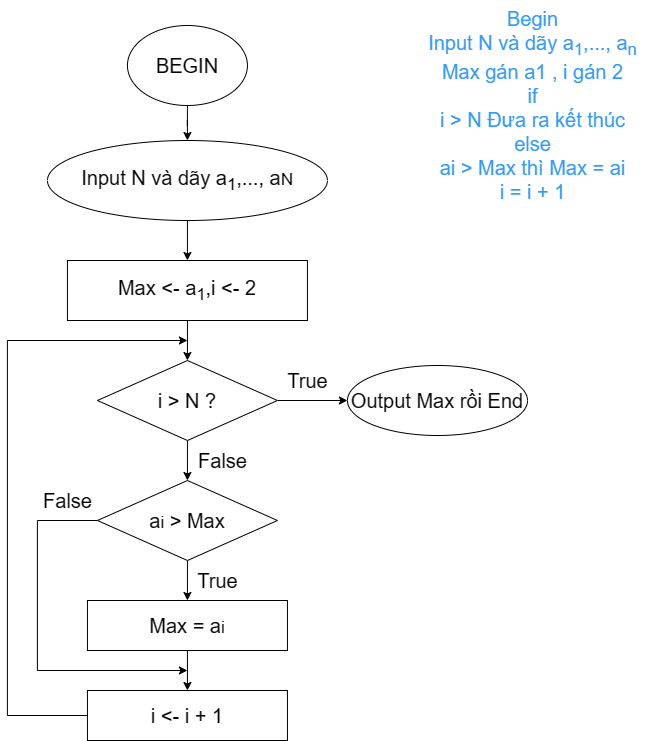

The diagram above was exported from draw.io. Its source (the exported page's mxGraphModel, read from the mxfile embedded in the PNG):
<mxGraphModel dx="1674" dy="806" grid="1" gridSize="10" guides="1" tooltips="1" connect="1" arrows="1" fold="1" page="1" pageScale="1" pageWidth="850" pageHeight="1100" math="0" shadow="0">
  <root>
    <mxCell id="0" />
    <mxCell id="1" parent="0" />
    <mxCell id="MHF3m_tgm8p_9FPWGlLH-3" style="edgeStyle=orthogonalEdgeStyle;rounded=0;orthogonalLoop=1;jettySize=auto;html=1;" parent="1" source="8uyGPdB2znP9GXYV8y2--1" target="8zTrn9ueEpcvM7fj7mPT-1" edge="1">
      <mxGeometry relative="1" as="geometry" />
    </mxCell>
    <mxCell id="8uyGPdB2znP9GXYV8y2--1" value="&lt;span style=&quot;font-size: 20px;&quot;&gt;Input N và dãy a&lt;sub&gt;1&lt;/sub&gt;,..., a&lt;/span&gt;&lt;span style=&quot;font-size: 16.6667px;&quot;&gt;N&lt;/span&gt;" style="ellipse;whiteSpace=wrap;html=1;" parent="1" vertex="1">
      <mxGeometry x="159.94" y="195" width="280" height="80" as="geometry" />
    </mxCell>
    <mxCell id="8zTrn9ueEpcvM7fj7mPT-9" style="edgeStyle=orthogonalEdgeStyle;rounded=0;orthogonalLoop=1;jettySize=auto;html=1;entryX=0.5;entryY=0;entryDx=0;entryDy=0;fontSize=20;" parent="1" source="8zTrn9ueEpcvM7fj7mPT-1" target="8zTrn9ueEpcvM7fj7mPT-2" edge="1">
      <mxGeometry relative="1" as="geometry" />
    </mxCell>
    <mxCell id="8zTrn9ueEpcvM7fj7mPT-1" value="&lt;span style=&quot;font-size: 20px;&quot;&gt;Max &amp;lt;- a&lt;sub&gt;1&lt;/sub&gt;,i &amp;lt;- 2&lt;/span&gt;" style="rounded=0;whiteSpace=wrap;html=1;" parent="1" vertex="1">
      <mxGeometry x="179.94" y="315" width="240" height="60" as="geometry" />
    </mxCell>
    <mxCell id="8zTrn9ueEpcvM7fj7mPT-10" style="edgeStyle=orthogonalEdgeStyle;rounded=0;orthogonalLoop=1;jettySize=auto;html=1;entryX=0.5;entryY=0;entryDx=0;entryDy=0;fontSize=20;" parent="1" source="8zTrn9ueEpcvM7fj7mPT-2" target="8zTrn9ueEpcvM7fj7mPT-3" edge="1">
      <mxGeometry relative="1" as="geometry" />
    </mxCell>
    <mxCell id="8zTrn9ueEpcvM7fj7mPT-15" style="edgeStyle=orthogonalEdgeStyle;rounded=0;orthogonalLoop=1;jettySize=auto;html=1;entryX=0;entryY=0.5;entryDx=0;entryDy=0;fontSize=20;" parent="1" source="8zTrn9ueEpcvM7fj7mPT-2" edge="1">
      <mxGeometry relative="1" as="geometry">
        <mxPoint x="459.94" y="455" as="targetPoint" />
      </mxGeometry>
    </mxCell>
    <mxCell id="8zTrn9ueEpcvM7fj7mPT-2" value="&lt;span style=&quot;font-size: 20px;&quot;&gt;i &amp;gt; N ?&lt;/span&gt;" style="rhombus;whiteSpace=wrap;html=1;" parent="1" vertex="1">
      <mxGeometry x="209.94" y="415" width="180" height="80" as="geometry" />
    </mxCell>
    <mxCell id="8zTrn9ueEpcvM7fj7mPT-11" style="edgeStyle=orthogonalEdgeStyle;rounded=0;orthogonalLoop=1;jettySize=auto;html=1;entryX=0.5;entryY=0;entryDx=0;entryDy=0;fontSize=20;" parent="1" source="8zTrn9ueEpcvM7fj7mPT-3" target="8zTrn9ueEpcvM7fj7mPT-4" edge="1">
      <mxGeometry relative="1" as="geometry" />
    </mxCell>
    <mxCell id="8zTrn9ueEpcvM7fj7mPT-13" style="edgeStyle=orthogonalEdgeStyle;rounded=0;orthogonalLoop=1;jettySize=auto;html=1;fontSize=20;" parent="1" source="8zTrn9ueEpcvM7fj7mPT-3" edge="1">
      <mxGeometry relative="1" as="geometry">
        <mxPoint x="299.94" y="725" as="targetPoint" />
        <Array as="points">
          <mxPoint x="149.94" y="575" />
          <mxPoint x="149.94" y="725" />
        </Array>
      </mxGeometry>
    </mxCell>
    <mxCell id="8zTrn9ueEpcvM7fj7mPT-3" value="&lt;font style=&quot;font-size: 20px;&quot;&gt;a&lt;/font&gt;&lt;font style=&quot;&quot;&gt;&lt;span style=&quot;font-size: 16.6667px;&quot;&gt;i&lt;/span&gt;&lt;span style=&quot;font-size: 20px;&quot;&gt;&amp;nbsp;&amp;gt; Max&lt;/span&gt;&lt;/font&gt;" style="rhombus;whiteSpace=wrap;html=1;" parent="1" vertex="1">
      <mxGeometry x="209.94" y="535" width="180" height="80" as="geometry" />
    </mxCell>
    <mxCell id="8zTrn9ueEpcvM7fj7mPT-12" style="edgeStyle=orthogonalEdgeStyle;rounded=0;orthogonalLoop=1;jettySize=auto;html=1;entryX=0.5;entryY=0;entryDx=0;entryDy=0;fontSize=20;" parent="1" source="8zTrn9ueEpcvM7fj7mPT-4" target="8zTrn9ueEpcvM7fj7mPT-5" edge="1">
      <mxGeometry relative="1" as="geometry" />
    </mxCell>
    <mxCell id="8zTrn9ueEpcvM7fj7mPT-4" value="&lt;font style=&quot;font-size: 20px;&quot;&gt;Max = a&lt;/font&gt;&lt;font style=&quot;font-size: 16.6667px;&quot;&gt;i&lt;/font&gt;" style="rounded=0;whiteSpace=wrap;html=1;" parent="1" vertex="1">
      <mxGeometry x="199.94" y="655" width="200" height="50" as="geometry" />
    </mxCell>
    <mxCell id="8zTrn9ueEpcvM7fj7mPT-14" style="edgeStyle=orthogonalEdgeStyle;rounded=0;orthogonalLoop=1;jettySize=auto;html=1;fontSize=20;" parent="1" source="8zTrn9ueEpcvM7fj7mPT-5" edge="1">
      <mxGeometry relative="1" as="geometry">
        <mxPoint x="299.94" y="395" as="targetPoint" />
        <Array as="points">
          <mxPoint x="119.94" y="770" />
          <mxPoint x="119.94" y="395" />
          <mxPoint x="299.94" y="395" />
        </Array>
      </mxGeometry>
    </mxCell>
    <mxCell id="8zTrn9ueEpcvM7fj7mPT-5" value="&lt;font style=&quot;font-size: 20px;&quot;&gt;i &amp;lt;- i + 1&lt;/font&gt;" style="rounded=0;whiteSpace=wrap;html=1;" parent="1" vertex="1">
      <mxGeometry x="199.94" y="745" width="200" height="50" as="geometry" />
    </mxCell>
    <mxCell id="8zTrn9ueEpcvM7fj7mPT-6" value="&lt;font style=&quot;font-size: 20px;&quot;&gt;Output Max rồi End&lt;/font&gt;" style="ellipse;whiteSpace=wrap;html=1;" parent="1" vertex="1">
      <mxGeometry x="459.94" y="420" width="180.06" height="70" as="geometry" />
    </mxCell>
    <mxCell id="8zTrn9ueEpcvM7fj7mPT-16" value="True" style="text;html=1;align=center;verticalAlign=middle;resizable=0;points=[];autosize=1;strokeColor=none;fillColor=none;fontSize=20;" parent="1" vertex="1">
      <mxGeometry x="389.94" y="415" width="60" height="40" as="geometry" />
    </mxCell>
    <mxCell id="8zTrn9ueEpcvM7fj7mPT-17" value="False" style="text;html=1;align=center;verticalAlign=middle;resizable=0;points=[];autosize=1;strokeColor=none;fillColor=none;fontSize=20;" parent="1" vertex="1">
      <mxGeometry x="299.94" y="495" width="70" height="40" as="geometry" />
    </mxCell>
    <mxCell id="8zTrn9ueEpcvM7fj7mPT-18" value="False" style="text;html=1;align=center;verticalAlign=middle;resizable=0;points=[];autosize=1;strokeColor=none;fillColor=none;fontSize=20;" parent="1" vertex="1">
      <mxGeometry x="144.94" y="535" width="70" height="40" as="geometry" />
    </mxCell>
    <mxCell id="8zTrn9ueEpcvM7fj7mPT-19" value="True" style="text;html=1;align=center;verticalAlign=middle;resizable=0;points=[];autosize=1;strokeColor=none;fillColor=none;fontSize=20;" parent="1" vertex="1">
      <mxGeometry x="299.94" y="615" width="60" height="40" as="geometry" />
    </mxCell>
    <mxCell id="5cdrbeLpSuexorVvNqov-2" style="edgeStyle=orthogonalEdgeStyle;rounded=0;orthogonalLoop=1;jettySize=auto;html=1;entryX=0.5;entryY=0;entryDx=0;entryDy=0;" parent="1" source="5cdrbeLpSuexorVvNqov-1" target="8uyGPdB2znP9GXYV8y2--1" edge="1">
      <mxGeometry relative="1" as="geometry" />
    </mxCell>
    <mxCell id="5cdrbeLpSuexorVvNqov-1" value="&lt;font style=&quot;font-size: 20px;&quot;&gt;BEGIN&lt;/font&gt;" style="ellipse;whiteSpace=wrap;html=1;" parent="1" vertex="1">
      <mxGeometry x="239.94" y="80" width="120" height="80" as="geometry" />
    </mxCell>
    <mxCell id="5cdrbeLpSuexorVvNqov-4" value="&lt;font color=&quot;#3399ff&quot;&gt;Begin&lt;br&gt;Input N và dãy a&lt;sub style=&quot;border-color: var(--border-color);&quot;&gt;1&lt;/sub&gt;&lt;span style=&quot;&quot;&gt;,..., a&lt;/span&gt;&lt;sub style=&quot;border-color: var(--border-color);&quot;&gt;n&lt;br&gt;&lt;/sub&gt;Max gán a1 , i gán 2&lt;br&gt;if &lt;br&gt;i &amp;gt; N Đưa ra kết thúc&lt;br&gt;else &lt;br&gt;ai &amp;gt; Max thì Max = ai&lt;br&gt;i = i + 1&lt;/font&gt;" style="text;html=1;align=center;verticalAlign=middle;resizable=0;points=[];autosize=1;strokeColor=none;fillColor=none;fontSize=20;" parent="1" vertex="1">
      <mxGeometry x="530" y="55" width="230" height="210" as="geometry" />
    </mxCell>
  </root>
</mxGraphModel>